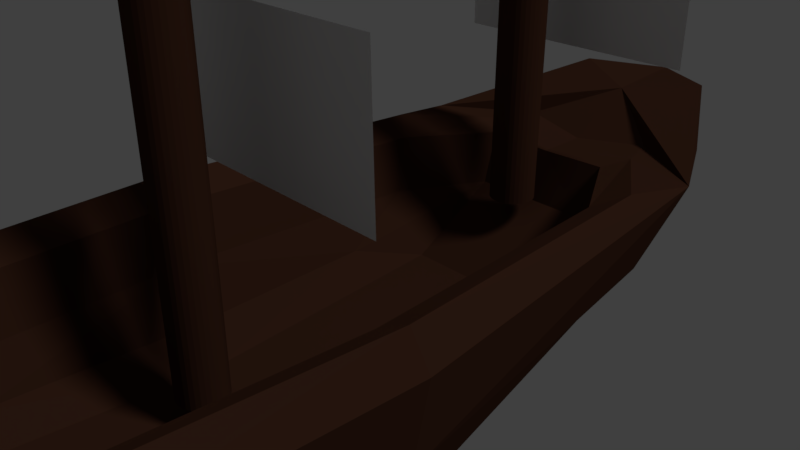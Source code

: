 # Source: ship.blend  (saved by Blender 2.78.0; exported with 4.5.12 LTS)
import bpy
from mathutils import Matrix  # noqa: F401  (used for matrix-valued properties, if any)

bpy.ops.wm.read_factory_settings(use_empty=True)
scene = bpy.context.scene
scene.name = 'Scene'

# ---- collections
col_collection_1 = bpy.data.collections.new('Collection 1'); scene.collection.children.link(col_collection_1)

# ---- materials (node trees are filled in below, after node groups)
mat_ship = bpy.data.materials.new('Ship')
mat_ship.alpha_threshold = 0.0
mat_ship.use_transparent_shadow = False
mat_ship.diffuse_color = (0.05222, 0.02128, 0.01242, 1.0)
mat_ship.roughness = 0.5
mat_ship.line_color = (0.0, 0.0, 0.0, 1.0)

# ---- material node trees

# ---- world
world_world = bpy.data.worlds.new('World'); scene.world = world_world
world_world.color = (0.05088, 0.05088, 0.05088)
world_world.use_sun_shadow = False
world_world.sun_shadow_jitter_overblur = 0.0
world_world.cycles.sampling_method = 'MANUAL'

# ---- cameras
cam_camera = bpy.data.cameras.new('Camera')
cam_camera.clip_end = 100.0
cam_camera.lens = 35.0
cam_camera.sensor_width = 32.0
cam_camera.sensor_height = 18.0
cam_camera.ortho_scale = 7.314
cam_camera.dof.focus_distance = 0.0
cam_camera.dof.aperture_fstop = 128.0

# ---- lights
light_lamp = bpy.data.lights.new('Lamp', 'SUN')
light_lamp.transmission_factor = 0.0
light_lamp.cutoff_distance = 30.0
light_lamp.angle = 0.1993
light_lamp.energy = 1.0
light_lamp.shadow_buffer_clip_start = 1.001
light_lamp.shadow_soft_size = 0.1
light_lamp.shadow_cascade_max_distance = 1000.0

# ---- meshes
me_x = bpy.data.meshes.new('平面')
me_x.from_pydata([(-1.0, -1.0, 0.0), (1.0, -1.0, 0.0), (-1.0, 1.0, 0.0), (1.0, 1.0, 0.0)], [], [(0, 1, 3, 2)])
me_x.use_remesh_preserve_volume = False
me_x.use_remesh_preserve_attributes = False
me_x.use_mirror_vertex_groups = False
me_x.update()
me_001 = bpy.data.meshes.new('円柱.001')
me_001.from_pydata([(0.0, 1.0, -1.0), (0.0, 1.0, 1.0), (0.1951, 0.9808, -1.0), (0.1951, 0.9808, 1.0), (0.3827, 0.9239, -1.0), (0.3827, 0.9239, 1.0), (0.5556, 0.8315, -1.0), (0.5556, 0.8315, 1.0), (0.7071, 0.7071, -1.0), (0.7071, 0.7071, 1.0), (0.8315, 0.5556, -1.0), (0.8315, 0.5556, 1.0), (0.9239, 0.3827, -1.0), (0.9239, 0.3827, 1.0), (0.9808, 0.1951, -1.0), (0.9808, 0.1951, 1.0), (1.0, 7.55e-08, -1.0), (1.0, 7.55e-08, 1.0), (0.9808, -0.1951, -1.0), (0.9808, -0.1951, 1.0), (0.9239, -0.3827, -1.0), (0.9239, -0.3827, 1.0), (0.8315, -0.5556, -1.0), (0.8315, -0.5556, 1.0), (0.7071, -0.7071, -1.0), (0.7071, -0.7071, 1.0), (0.5556, -0.8315, -1.0), (0.5556, -0.8315, 1.0), (0.3827, -0.9239, -1.0), (0.3827, -0.9239, 1.0), (0.1951, -0.9808, -1.0), (0.1951, -0.9808, 1.0), (-3.258e-07, -1.0, -1.0), (-3.258e-07, -1.0, 1.0), (-0.1951, -0.9808, -1.0), (-0.1951, -0.9808, 1.0), (-0.3827, -0.9239, -1.0), (-0.3827, -0.9239, 1.0), (-0.5556, -0.8315, -1.0), (-0.5556, -0.8315, 1.0), (-0.7071, -0.7071, -1.0), (-0.7071, -0.7071, 1.0), (-0.8315, -0.5556, -1.0), (-0.8315, -0.5556, 1.0), (-0.9239, -0.3827, -1.0), (-0.9239, -0.3827, 1.0), (-0.9808, -0.1951, -1.0), (-0.9808, -0.1951, 1.0), (-1.0, 9.656e-07, -1.0), (-1.0, 9.656e-07, 1.0), (-0.9808, 0.1951, -1.0), (-0.9808, 0.1951, 1.0), (-0.9239, 0.3827, -1.0), (-0.9239, 0.3827, 1.0), (-0.8315, 0.5556, -1.0), (-0.8315, 0.5556, 1.0), (-0.7071, 0.7071, -1.0), (-0.7071, 0.7071, 1.0), (-0.5556, 0.8315, -1.0), (-0.5556, 0.8315, 1.0), (-0.3827, 0.9239, -1.0), (-0.3827, 0.9239, 1.0), (-0.1951, 0.9808, -1.0), (-0.1951, 0.9808, 1.0)], [], [(0, 1, 3, 2), (2, 3, 5, 4), (4, 5, 7, 6), (6, 7, 9, 8), (8, 9, 11, 10), (10, 11, 13, 12), (12, 13, 15, 14), (14, 15, 17, 16), (16, 17, 19, 18), (18, 19, 21, 20), (20, 21, 23, 22), (22, 23, 25, 24), (24, 25, 27, 26), (26, 27, 29, 28), (28, 29, 31, 30), (30, 31, 33, 32), (32, 33, 35, 34), (34, 35, 37, 36), (36, 37, 39, 38), (38, 39, 41, 40), (40, 41, 43, 42), (42, 43, 45, 44), (44, 45, 47, 46), (46, 47, 49, 48), (48, 49, 51, 50), (50, 51, 53, 52), (52, 53, 55, 54), (54, 55, 57, 56), (56, 57, 59, 58), (58, 59, 61, 60), (3, 1, 63, 61, 59, 57, 55, 53, 51, 49, 47, 45, 43, 41, 39, 37, 35, 33, 31, 29, 27, 25, 23, 21, 19, 17, 15, 13, 11, 9, 7, 5), (60, 61, 63, 62), (62, 63, 1, 0), (0, 2, 4, 6, 8, 10, 12, 14, 16, 18, 20, 22, 24, 26, 28, 30, 32, 34, 36, 38, 40, 42, 44, 46, 48, 50, 52, 54, 56, 58, 60, 62)])
me_001.materials.append(mat_ship)
me_001.use_remesh_preserve_volume = False
me_001.use_remesh_preserve_attributes = False
me_001.use_mirror_vertex_groups = False
me_001.update()
me_cube = bpy.data.meshes.new('Cube')
me_cube.from_pydata([(-0.3217, -0.2632, -1.066), (0.8091, -0.2103, 1.014), (0.8217, -0.2095, 0.0), (-0.5, -1.112, -0.406), (-0.4289, 0.7557, 0.7012), (-0.4045, -1.003, 1.014), (-0.8217, -0.2095, 0.0), (0.4289, 0.7557, 0.7012), (1.49e-07, 0.712, 1.151), (1.49e-07, 0.712, -0.2241), (0.5, -1.112, -0.406), (0.3217, -0.2632, -1.066), (0.5947, -0.2288, 0.4384), (-0.2973, 0.4216, 0.4384), (-0.8091, -0.2103, 1.014), (-0.4045, 0.5194, 0.8894), (0.4045, 0.5194, 0.8894), (0.4045, -1.003, 1.014), (-0.2856, -0.2467, -0.1519), (0.2856, -0.2467, -0.1519), (0.2973, 0.4216, 0.4384), (0.2973, -0.884, 0.4384), (-0.2973, -0.884, 0.4384), (-0.5947, -0.2288, 0.4384), (0.6075, -0.223, -0.8515), (5.215e-08, -0.2931, -1.261), (-0.4554, -0.8957, -0.8446), (0.8304, -0.8305, -0.1015), (-4.917e-07, -1.035, 1.014), (-0.8304, -0.8305, -0.1015), (-2.682e-07, -1.169, -0.6091), (0.9077, -0.2097, 0.7536), (0.1521, 0.4026, -0.9075), (-0.4761, -1.087, 0.6521), (-0.3511, 0.5984, 0.8851), (0.1789, 0.7885, 0.3952), (-0.6075, -0.223, -0.8515), (0.4761, -1.087, 0.6521), (-0.9077, -0.2097, 0.7536), (-0.6343, 0.427, 0.1753), (0.6343, 0.427, 0.1753), (0.3511, 0.5984, 0.8851), (-0.1521, 0.4026, -0.9075), (0.4554, -0.8957, -0.8446), (-0.1789, 0.7885, 0.3952), (-0.3572, 0.7885, 1.239), (0.3572, 0.7885, 1.239), (-0.5203, 0.259, 0.4384), (0.66, -0.2153, 0.8775), (-0.33, -0.9164, 0.8775), (-0.33, 0.4642, 0.8462), (0.33, -0.9164, 0.8775), (-0.66, -0.2153, 0.8775), (0.33, 0.4642, 0.8462), (-0.7079, -0.7734, 1.014), (0.7079, 0.337, 0.9831), (0.7079, -0.7734, 1.014), (-0.7079, 0.337, 0.9831), (7.451e-08, 0.5194, 0.8269), (-1.863e-07, -0.2468, -0.1519), (0.5057, -0.2422, -0.004313), (-0.2886, -0.7221, -0.004313), (-0.2886, 0.2364, -0.004313), (0.2886, -0.7221, -0.004313), (-0.5057, -0.2422, -0.004313), (0.2886, 0.2364, -0.004313), (1.49e-08, 0.4216, 0.4384), (0.5203, 0.259, 0.4384), (0.5203, -0.7179, 0.4384), (-4.172e-07, -0.8864, 0.4384), (-0.5203, -0.7179, 0.4384), (1.807e-07, 0.8814, 1.197), (0.6589, -0.6911, -0.8262), (-0.6589, -0.6911, -0.8262), (1.014e-07, 0.5682, 0.8288), (-4.545e-07, -1.138, 0.6013), (0.8221, -0.8168, 0.7282), (-0.8221, -0.8168, 0.7282), (-5.774e-08, -0.9478, -1.135), (0.3666, 0.4319, -0.4891), (-0.3666, 0.4319, -0.4891), (0.7748, 0.4803, 0.8955), (-0.7748, 0.4803, 0.8955), (9.272e-08, 0.2082, -1.184), (3.465e-08, 0.4642, 0.8306), (-4.564e-07, -0.9272, 0.8775), (0.5775, -0.7304, 0.8775), (-0.5775, -0.7304, 0.8775), (0.5775, 0.2943, 0.8697), (-0.5775, 0.2943, 0.8697), (-4.15e-08, 0.2364, -0.004313), (-3.401e-07, -0.7227, -0.004313), (0.4534, -0.5966, 0.1105), (-0.4534, -0.5966, 0.1105), (0.4534, 0.1185, 0.1105), (-0.4534, 0.1185, 0.1105)], [], [(0, 42, 83, 25), (0, 25, 78, 26), (0, 26, 73, 36), (0, 36, 80, 42), (1, 56, 76, 31), (1, 31, 81, 55), (1, 55, 88, 48), (1, 48, 86, 56), (2, 24, 79, 40), (2, 40, 81, 31), (2, 31, 76, 27), (2, 27, 72, 24), (3, 26, 78, 30), (3, 30, 75, 33), (3, 33, 77, 29), (3, 29, 73, 26), (4, 44, 80, 39), (4, 39, 82, 45), (4, 45, 71, 44), (5, 54, 77, 33), (5, 33, 75, 28), (5, 28, 85, 49), (5, 49, 87, 54), (6, 36, 73, 29), (6, 29, 77, 38), (6, 38, 82, 39), (6, 39, 80, 36), (7, 35, 71, 46), (7, 46, 81, 40), (7, 40, 79, 35), (8, 46, 71, 45), (8, 45, 82, 34), (8, 34, 74, 41), (8, 41, 81, 46), (9, 44, 71, 35), (9, 35, 79, 32), (9, 32, 83, 42), (9, 42, 80, 44), (10, 43, 72, 27), (10, 27, 76, 37), (10, 37, 75, 30), (10, 30, 78, 43), (11, 32, 79, 24), (11, 24, 72, 43), (11, 43, 78, 25), (11, 25, 83, 32), (12, 68, 86, 48), (12, 48, 88, 67), (12, 67, 94, 60), (12, 60, 92, 68), (13, 66, 84, 50), (13, 50, 89, 47), (13, 47, 95, 62), (13, 62, 90, 66), (14, 57, 82, 38), (14, 38, 77, 54), (14, 54, 87, 52), (14, 52, 89, 57), (15, 58, 74, 34), (15, 34, 82, 57), (15, 57, 89, 50), (15, 50, 84, 58), (16, 55, 81, 41), (16, 41, 74, 58), (16, 58, 84, 53), (16, 53, 88, 55), (17, 28, 75, 37), (17, 37, 76, 56), (17, 56, 86, 51), (17, 51, 85, 28), (18, 59, 90, 62), (18, 62, 95, 64), (18, 64, 93, 61), (18, 61, 91, 59), (19, 60, 94, 65), (19, 65, 90, 59), (19, 59, 91, 63), (19, 63, 92, 60), (20, 67, 88, 53), (20, 53, 84, 66), (20, 66, 90, 65), (20, 65, 94, 67), (21, 69, 85, 51), (21, 51, 86, 68), (21, 68, 92, 63), (21, 63, 91, 69), (22, 70, 87, 49), (22, 49, 85, 69), (22, 69, 91, 61), (22, 61, 93, 70), (23, 47, 89, 52), (23, 52, 87, 70), (23, 70, 93, 64), (23, 64, 95, 47)])
me_cube.materials.append(mat_ship)
me_cube.use_remesh_preserve_volume = False
me_cube.use_remesh_preserve_attributes = False
me_cube.use_mirror_vertex_groups = False
me_cube.update()
me_002 = bpy.data.meshes.new('円柱.002')
me_002.from_pydata([(0.0, 1.0, -1.0), (0.0, 1.0, 1.643), (0.1951, 0.9808, -1.0), (0.1951, 0.9808, 1.643), (0.3827, 0.9239, -1.0), (0.3827, 0.9239, 1.643), (0.5556, 0.8315, -1.0), (0.5556, 0.8315, 1.643), (0.7071, 0.7071, -1.0), (0.7071, 0.7071, 1.643), (0.8315, 0.5556, -1.0), (0.8315, 0.5556, 1.643), (0.9239, 0.3827, -1.0), (0.9239, 0.3827, 1.643), (0.9808, 0.1951, -1.0), (0.9808, 0.1951, 1.643), (1.0, 7.55e-08, -1.0), (1.0, 7.55e-08, 1.643), (0.9808, -0.1951, -1.0), (0.9808, -0.1951, 1.643), (0.9239, -0.3827, -1.0), (0.9239, -0.3827, 1.643), (0.8315, -0.5556, -1.0), (0.8315, -0.5556, 1.643), (0.7071, -0.7071, -1.0), (0.7071, -0.7071, 1.643), (0.5556, -0.8315, -1.0), (0.5556, -0.8315, 1.643), (0.3827, -0.9239, -1.0), (0.3827, -0.9239, 1.643), (0.1951, -0.9808, -1.0), (0.1951, -0.9808, 1.643), (-3.258e-07, -1.0, -1.0), (-3.258e-07, -1.0, 1.643), (-0.1951, -0.9808, -1.0), (-0.1951, -0.9808, 1.643), (-0.3827, -0.9239, -1.0), (-0.3827, -0.9239, 1.643), (-0.5556, -0.8315, -1.0), (-0.5556, -0.8315, 1.643), (-0.7071, -0.7071, -1.0), (-0.7071, -0.7071, 1.643), (-0.8315, -0.5556, -1.0), (-0.8315, -0.5556, 1.643), (-0.9239, -0.3827, -1.0), (-0.9239, -0.3827, 1.643), (-0.9808, -0.1951, -1.0), (-0.9808, -0.1951, 1.643), (-1.0, 9.656e-07, -1.0), (-1.0, 9.656e-07, 1.643), (-0.9808, 0.1951, -1.0), (-0.9808, 0.1951, 1.643), (-0.9239, 0.3827, -1.0), (-0.9239, 0.3827, 1.643), (-0.8315, 0.5556, -1.0), (-0.8315, 0.5556, 1.643), (-0.7071, 0.7071, -1.0), (-0.7071, 0.7071, 1.643), (-0.5556, 0.8315, -1.0), (-0.5556, 0.8315, 1.643), (-0.3827, 0.9239, -1.0), (-0.3827, 0.9239, 1.643), (-0.1951, 0.9808, -1.0), (-0.1951, 0.9808, 1.643)], [], [(0, 1, 3, 2), (2, 3, 5, 4), (4, 5, 7, 6), (6, 7, 9, 8), (8, 9, 11, 10), (10, 11, 13, 12), (12, 13, 15, 14), (14, 15, 17, 16), (16, 17, 19, 18), (18, 19, 21, 20), (20, 21, 23, 22), (22, 23, 25, 24), (24, 25, 27, 26), (26, 27, 29, 28), (28, 29, 31, 30), (30, 31, 33, 32), (32, 33, 35, 34), (34, 35, 37, 36), (36, 37, 39, 38), (38, 39, 41, 40), (40, 41, 43, 42), (42, 43, 45, 44), (44, 45, 47, 46), (46, 47, 49, 48), (48, 49, 51, 50), (50, 51, 53, 52), (52, 53, 55, 54), (54, 55, 57, 56), (56, 57, 59, 58), (58, 59, 61, 60), (3, 1, 63, 61, 59, 57, 55, 53, 51, 49, 47, 45, 43, 41, 39, 37, 35, 33, 31, 29, 27, 25, 23, 21, 19, 17, 15, 13, 11, 9, 7, 5), (60, 61, 63, 62), (62, 63, 1, 0), (0, 2, 4, 6, 8, 10, 12, 14, 16, 18, 20, 22, 24, 26, 28, 30, 32, 34, 36, 38, 40, 42, 44, 46, 48, 50, 52, 54, 56, 58, 60, 62)])
me_002.materials.append(mat_ship)
me_002.use_remesh_preserve_volume = False
me_002.use_remesh_preserve_attributes = False
me_002.use_mirror_vertex_groups = False
me_002.update()
me_003 = bpy.data.meshes.new('円柱.003')
me_003.from_pydata([(0.0, 1.0, -1.0), (0.0, 1.0, 1.265), (0.1951, 0.9808, -1.0), (0.1951, 0.9808, 1.265), (0.3827, 0.9239, -1.0), (0.3827, 0.9239, 1.265), (0.5556, 0.8315, -1.0), (0.5556, 0.8315, 1.265), (0.7071, 0.7071, -1.0), (0.7071, 0.7071, 1.265), (0.8315, 0.5556, -1.0), (0.8315, 0.5556, 1.265), (0.9239, 0.3827, -1.0), (0.9239, 0.3827, 1.265), (0.9808, 0.1951, -1.0), (0.9808, 0.1951, 1.265), (1.0, 7.55e-08, -1.0), (1.0, 7.55e-08, 1.265), (0.9808, -0.1951, -1.0), (0.9808, -0.1951, 1.265), (0.9239, -0.3827, -1.0), (0.9239, -0.3827, 1.265), (0.8315, -0.5556, -1.0), (0.8315, -0.5556, 1.265), (0.7071, -0.7071, -1.0), (0.7071, -0.7071, 1.265), (0.5556, -0.8315, -1.0), (0.5556, -0.8315, 1.265), (0.3827, -0.9239, -1.0), (0.3827, -0.9239, 1.265), (0.1951, -0.9808, -1.0), (0.1951, -0.9808, 1.265), (-3.258e-07, -1.0, -1.0), (-3.258e-07, -1.0, 1.265), (-0.1951, -0.9808, -1.0), (-0.1951, -0.9808, 1.265), (-0.3827, -0.9239, -1.0), (-0.3827, -0.9239, 1.265), (-0.5556, -0.8315, -1.0), (-0.5556, -0.8315, 1.265), (-0.7071, -0.7071, -1.0), (-0.7071, -0.7071, 1.265), (-0.8315, -0.5556, -1.0), (-0.8315, -0.5556, 1.265), (-0.9239, -0.3827, -1.0), (-0.9239, -0.3827, 1.265), (-0.9808, -0.1951, -1.0), (-0.9808, -0.1951, 1.265), (-1.0, 9.656e-07, -1.0), (-1.0, 9.656e-07, 1.265), (-0.9808, 0.1951, -1.0), (-0.9808, 0.1951, 1.265), (-0.9239, 0.3827, -1.0), (-0.9239, 0.3827, 1.265), (-0.8315, 0.5556, -1.0), (-0.8315, 0.5556, 1.265), (-0.7071, 0.7071, -1.0), (-0.7071, 0.7071, 1.265), (-0.5556, 0.8315, -1.0), (-0.5556, 0.8315, 1.265), (-0.3827, 0.9239, -1.0), (-0.3827, 0.9239, 1.265), (-0.1951, 0.9808, -1.0), (-0.1951, 0.9808, 1.265)], [], [(0, 1, 3, 2), (2, 3, 5, 4), (4, 5, 7, 6), (6, 7, 9, 8), (8, 9, 11, 10), (10, 11, 13, 12), (12, 13, 15, 14), (14, 15, 17, 16), (16, 17, 19, 18), (18, 19, 21, 20), (20, 21, 23, 22), (22, 23, 25, 24), (24, 25, 27, 26), (26, 27, 29, 28), (28, 29, 31, 30), (30, 31, 33, 32), (32, 33, 35, 34), (34, 35, 37, 36), (36, 37, 39, 38), (38, 39, 41, 40), (40, 41, 43, 42), (42, 43, 45, 44), (44, 45, 47, 46), (46, 47, 49, 48), (48, 49, 51, 50), (50, 51, 53, 52), (52, 53, 55, 54), (54, 55, 57, 56), (56, 57, 59, 58), (58, 59, 61, 60), (3, 1, 63, 61, 59, 57, 55, 53, 51, 49, 47, 45, 43, 41, 39, 37, 35, 33, 31, 29, 27, 25, 23, 21, 19, 17, 15, 13, 11, 9, 7, 5), (60, 61, 63, 62), (62, 63, 1, 0), (0, 2, 4, 6, 8, 10, 12, 14, 16, 18, 20, 22, 24, 26, 28, 30, 32, 34, 36, 38, 40, 42, 44, 46, 48, 50, 52, 54, 56, 58, 60, 62)])
me_003.materials.append(mat_ship)
me_003.use_remesh_preserve_volume = False
me_003.use_remesh_preserve_attributes = False
me_003.use_mirror_vertex_groups = False
me_003.update()
me_001_1 = bpy.data.meshes.new('平面.001')
me_001_1.from_pydata([(-1.0, -1.0, 0.0), (1.0, -1.0, 0.0), (-1.0, 1.0, 0.0), (1.0, 1.0, 0.0)], [], [(0, 1, 3, 2)])
me_001_1.use_remesh_preserve_volume = False
me_001_1.use_remesh_preserve_attributes = False
me_001_1.use_mirror_vertex_groups = False
me_001_1.update()
me_002_1 = bpy.data.meshes.new('平面.002')
me_002_1.from_pydata([(-1.0, -1.0, 0.0), (1.0, -1.0, 0.0), (-1.0, 1.0, 0.0), (1.0, 1.0, 0.0)], [], [(0, 1, 3, 2)])
me_002_1.use_remesh_preserve_volume = False
me_002_1.use_remesh_preserve_attributes = False
me_002_1.use_mirror_vertex_groups = False
me_002_1.update()
me_003_1 = bpy.data.meshes.new('平面.003')
me_003_1.from_pydata([(-1.0, -1.0, 0.0), (1.0, -1.0, 0.0), (-1.0, 1.0, 0.0), (1.0, 1.0, 0.0)], [], [(0, 1, 3, 2)])
me_003_1.use_remesh_preserve_volume = False
me_003_1.use_remesh_preserve_attributes = False
me_003_1.use_mirror_vertex_groups = False
me_003_1.update()
me_004 = bpy.data.meshes.new('平面.004')
me_004.from_pydata([(-1.0, -1.0, 0.0), (1.0, -1.0, 0.0), (-1.0, 1.0, 0.0), (1.0, 1.0, 0.0)], [], [(0, 1, 3, 2)])
me_004.use_remesh_preserve_volume = False
me_004.use_remesh_preserve_attributes = False
me_004.use_mirror_vertex_groups = False
me_004.update()
me_005 = bpy.data.meshes.new('平面.005')
me_005.from_pydata([(-1.0, -1.0, 0.0), (1.0, -1.0, 0.0), (-1.0, 1.0, 0.0), (1.0, 1.0, 0.0)], [], [(0, 1, 3, 2)])
me_005.use_remesh_preserve_volume = False
me_005.use_remesh_preserve_attributes = False
me_005.use_mirror_vertex_groups = False
me_005.update()

# ---- objects
ob_x = bpy.data.objects.new('平面', me_x)
ob_x_1 = bpy.data.objects.new('円柱', me_001)
ob_cube = bpy.data.objects.new('Cube', me_cube)
ob_lamp = bpy.data.objects.new('Lamp', light_lamp)
ob_camera = bpy.data.objects.new('Camera', cam_camera)
ob_001 = bpy.data.objects.new('円柱.001', me_002)
ob_002 = bpy.data.objects.new('円柱.002', me_003)
ob_001_1 = bpy.data.objects.new('平面.001', me_001_1)
ob_002_1 = bpy.data.objects.new('平面.002', me_002_1)
ob_003 = bpy.data.objects.new('平面.003', me_003_1)
ob_004 = bpy.data.objects.new('平面.004', me_004)
ob_005 = bpy.data.objects.new('平面.005', me_005)

# ---- transforms, parenting, visibility, modifiers, constraints
ob_x.location = (0.0, 3.883, 5.706)
ob_x.rotation_euler = (-1.553, -2.22e-16, 2.181e-16)
ob_x.scale = (1.828, 1.027, 0.6895)
ob_x.lineart.crease_threshold = 0.0
ob_x_1.location = (0.0, -6.508, 3.024)
ob_x_1.scale = (0.3462, 0.3462, 2.708)
ob_x_1.lineart.crease_threshold = 0.0
ob_cube.location = (0.0, 0.0, -1.019)
ob_cube.scale = (2.996, 7.682, 1.776)
ob_cube.lock_rotations_4d = False
ob_cube.empty_display_type = 'ARROWS'
ob_cube.lineart.crease_threshold = 0.0
ob_lamp.location = (4.076, 12.79, 8.833)
ob_lamp.rotation_euler = (0.6503, 0.05522, 1.866)
ob_lamp.lock_rotations_4d = False
ob_lamp.empty_display_type = 'ARROWS'
ob_lamp.color = (0.0, 0.0, 0.0, 0.0)
ob_lamp.lineart.crease_threshold = 0.0
ob_camera.location = (7.481, -6.508, 5.344)
ob_camera.rotation_euler = (1.109, 0.0, 0.8149)
ob_camera.lock_rotations_4d = False
ob_camera.empty_display_type = 'ARROWS'
ob_camera.color = (0.0, 0.0, 0.0, 0.0)
ob_camera.display_type = 'WIRE'
ob_camera.lineart.crease_threshold = 0.0
ob_001.location = (0.0, -2.568, 3.024)
ob_001.scale = (0.3245, 0.3245, 3.9)
ob_001.lineart.crease_threshold = 0.0
ob_002.location = (0.0, 2.825, 3.024)
ob_002.scale = (0.3288, 0.3288, 3.077)
ob_002.lineart.crease_threshold = 0.0
ob_001_1.location = (0.0, 3.883, 3.043)
ob_001_1.rotation_euler = (-1.553, -2.22e-16, 2.181e-16)
ob_001_1.scale = (1.828, 1.027, 0.6895)
ob_001_1.lineart.crease_threshold = 0.0
ob_002_1.location = (0.0, -1.516, 5.096)
ob_002_1.rotation_euler = (-1.553, -2.22e-16, 2.181e-16)
ob_002_1.scale = (1.828, 1.027, 0.6895)
ob_002_1.lineart.crease_threshold = 0.0
ob_003.location = (0.0, -1.516, 2.433)
ob_003.rotation_euler = (-1.553, -2.22e-16, 2.181e-16)
ob_003.scale = (1.828, 1.027, 0.6895)
ob_003.lineart.crease_threshold = 0.0
ob_004.location = (0.0, -1.516, 7.814)
ob_004.rotation_euler = (-1.553, -2.22e-16, 2.181e-16)
ob_004.scale = (1.828, 1.027, 0.6895)
ob_004.lineart.crease_threshold = 0.0
ob_005.location = (0.0, -5.82, 3.592)
ob_005.rotation_euler = (-1.553, -2.22e-16, 2.181e-16)
ob_005.scale = (1.828, 1.027, 0.6895)
ob_005.lineart.crease_threshold = 0.0

# ---- collection membership
col_collection_1.objects.link(ob_x)
col_collection_1.objects.link(ob_x_1)
col_collection_1.objects.link(ob_cube)
col_collection_1.objects.link(ob_lamp)
col_collection_1.objects.link(ob_camera)
col_collection_1.objects.link(ob_001)
col_collection_1.objects.link(ob_002)
col_collection_1.objects.link(ob_001_1)
col_collection_1.objects.link(ob_002_1)
col_collection_1.objects.link(ob_003)
col_collection_1.objects.link(ob_004)
col_collection_1.objects.link(ob_005)

# ---- scene / render settings (as saved in the file)
scene.camera = ob_camera
scene.frame_start = 1; scene.frame_end = 250; scene.frame_set(1)
scene.render.engine = 'BLENDER_EEVEE_NEXT'
scene.render.resolution_percentage = 50
scene.render.dither_intensity = 0.0
scene.cycles.use_denoising = False
scene.cycles.samples = 128
scene.cycles.sampling_pattern = 'TABULATED_SOBOL'
scene.cycles.light_sampling_threshold = 0.0
scene.cycles.use_adaptive_sampling = False
scene.cycles.use_light_tree = False
scene.cycles.blur_glossy = 0.0
scene.cycles.sample_clamp_indirect = 0.0
scene.view_settings.view_transform = 'Standard'
bpy.context.view_layer.update()
